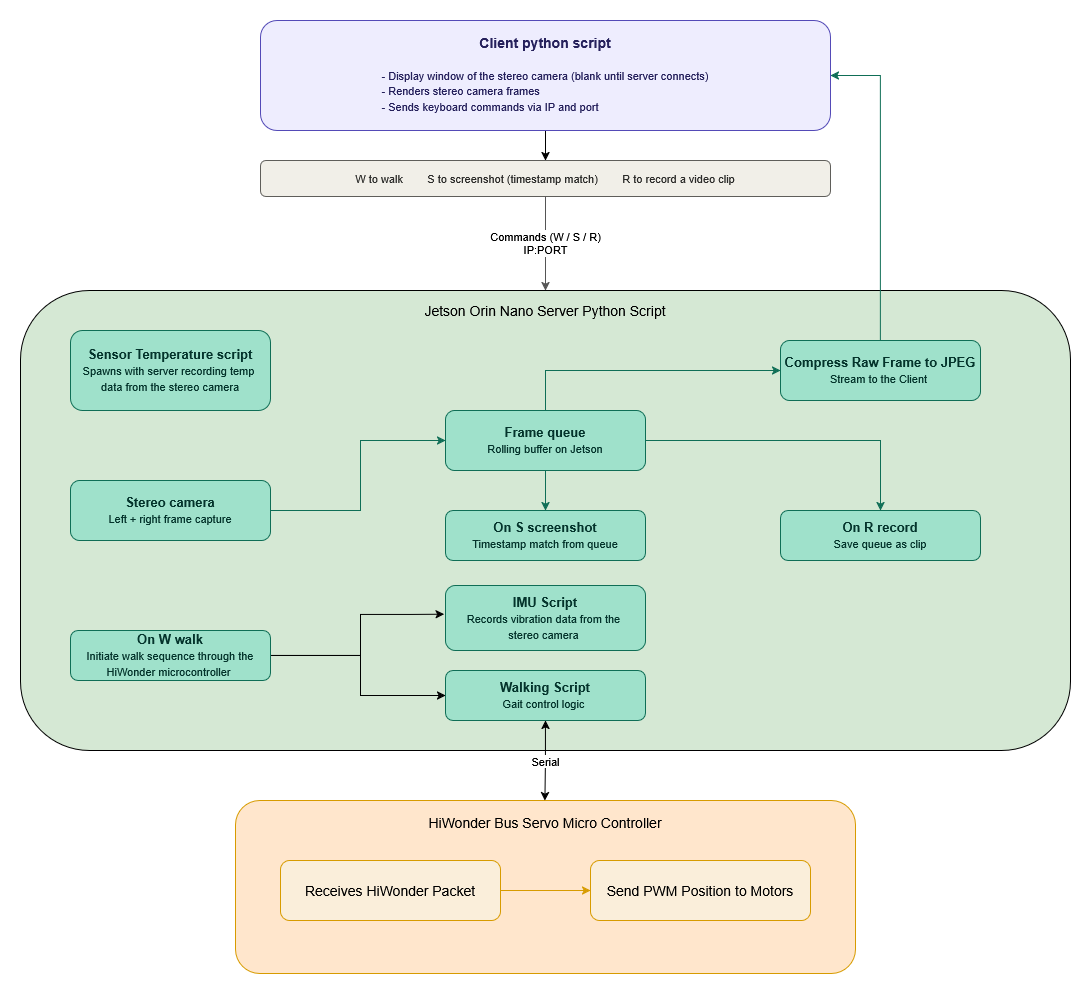

The diagram above was exported from draw.io. Its source (the exported page's mxGraphModel, read from the mxfile embedded in the PNG):
<mxGraphModel dx="1382" dy="743" grid="1" gridSize="10" guides="1" tooltips="1" connect="1" arrows="1" fold="1" page="1" pageScale="1" pageWidth="2336" pageHeight="1654" math="0" shadow="0">
  <root>
    <mxCell id="0" />
    <mxCell id="1" parent="0" />
    <mxCell id="IS2Ik8PFp-poiW5PFjnj-43" parent="1" style="rounded=1;whiteSpace=wrap;html=1;strokeColor=light-dark(#000000,#446E2C);fillColor=#D5E8D4;" value="&lt;div&gt;&lt;font style=&quot;font-size: 14px; color: light-dark(rgb(0, 0, 0), rgb(205, 238, 231));&quot;&gt;Jetson Orin Nano Server Python Script&lt;/font&gt;&lt;/div&gt;&lt;div&gt;&lt;font style=&quot;font-size: 14px; color: rgba(0, 0, 0, 0);&quot;&gt;&lt;br&gt;&lt;/font&gt;&lt;/div&gt;&lt;div&gt;&lt;font style=&quot;font-size: 14px; color: rgba(0, 0, 0, 0);&quot;&gt;&lt;br&gt;&lt;/font&gt;&lt;/div&gt;&lt;div&gt;&lt;font style=&quot;font-size: 14px; color: rgba(0, 0, 0, 0);&quot;&gt;&lt;br&gt;&lt;/font&gt;&lt;/div&gt;&lt;div&gt;&lt;font style=&quot;font-size: 14px; color: rgba(0, 0, 0, 0);&quot;&gt;&lt;br&gt;&lt;/font&gt;&lt;/div&gt;&lt;div&gt;&lt;font style=&quot;font-size: 14px; color: rgba(0, 0, 0, 0);&quot;&gt;&lt;br&gt;&lt;/font&gt;&lt;/div&gt;&lt;div&gt;&lt;font style=&quot;font-size: 14px; color: rgba(0, 0, 0, 0);&quot;&gt;&lt;br&gt;&lt;/font&gt;&lt;/div&gt;&lt;div&gt;&lt;font style=&quot;font-size: 14px; color: rgba(0, 0, 0, 0);&quot;&gt;&lt;br&gt;&lt;/font&gt;&lt;/div&gt;&lt;div&gt;&lt;font style=&quot;font-size: 14px; color: rgba(0, 0, 0, 0);&quot;&gt;&lt;br&gt;&lt;/font&gt;&lt;/div&gt;&lt;div&gt;&lt;font style=&quot;font-size: 14px; color: rgba(0, 0, 0, 0);&quot;&gt;&lt;br&gt;&lt;/font&gt;&lt;/div&gt;&lt;div&gt;&lt;font style=&quot;font-size: 14px; color: rgba(0, 0, 0, 0);&quot;&gt;&lt;br&gt;&lt;/font&gt;&lt;/div&gt;&lt;div&gt;&lt;font style=&quot;font-size: 14px; color: rgba(0, 0, 0, 0);&quot;&gt;&lt;br&gt;&lt;/font&gt;&lt;/div&gt;&lt;div&gt;&lt;font style=&quot;font-size: 14px; color: rgba(0, 0, 0, 0);&quot;&gt;&lt;br&gt;&lt;/font&gt;&lt;/div&gt;&lt;div&gt;&lt;font style=&quot;font-size: 14px; color: rgba(0, 0, 0, 0);&quot;&gt;&lt;br&gt;&lt;/font&gt;&lt;/div&gt;&lt;div&gt;&lt;font style=&quot;font-size: 14px; color: rgba(0, 0, 0, 0);&quot;&gt;&lt;br&gt;&lt;/font&gt;&lt;/div&gt;&lt;div&gt;&lt;font style=&quot;font-size: 14px; color: rgba(0, 0, 0, 0);&quot;&gt;&lt;br&gt;&lt;/font&gt;&lt;/div&gt;&lt;div&gt;&lt;font style=&quot;font-size: 14px; color: rgba(0, 0, 0, 0);&quot;&gt;&lt;br&gt;&lt;/font&gt;&lt;/div&gt;&lt;div&gt;&lt;font style=&quot;font-size: 14px; color: rgba(0, 0, 0, 0);&quot;&gt;&lt;br&gt;&lt;/font&gt;&lt;/div&gt;&lt;div&gt;&lt;font style=&quot;font-size: 14px; color: rgba(0, 0, 0, 0);&quot;&gt;&lt;br&gt;&lt;/font&gt;&lt;/div&gt;&lt;div&gt;&lt;font style=&quot;font-size: 14px; color: rgba(0, 0, 0, 0);&quot;&gt;&lt;br&gt;&lt;/font&gt;&lt;/div&gt;&lt;div&gt;&lt;font style=&quot;font-size: 14px; color: rgba(0, 0, 0, 0);&quot;&gt;&lt;br&gt;&lt;/font&gt;&lt;/div&gt;&lt;div&gt;&lt;font style=&quot;font-size: 14px; color: rgba(0, 0, 0, 0);&quot;&gt;&lt;br&gt;&lt;/font&gt;&lt;/div&gt;&lt;div&gt;&lt;font style=&quot;font-size: 14px; color: rgba(0, 0, 0, 0);&quot;&gt;&lt;br&gt;&lt;/font&gt;&lt;/div&gt;&lt;div&gt;&lt;font style=&quot;font-size: 14px; color: rgba(0, 0, 0, 0);&quot;&gt;&lt;br&gt;&lt;/font&gt;&lt;/div&gt;&lt;div&gt;&lt;font style=&quot;font-size: 14px; color: rgba(0, 0, 0, 0);&quot;&gt;&lt;br&gt;&lt;/font&gt;&lt;/div&gt;&lt;div&gt;&lt;font style=&quot;font-size: 14px; color: rgba(0, 0, 0, 0);&quot;&gt;&lt;br&gt;&lt;/font&gt;&lt;/div&gt;" vertex="1">
      <mxGeometry height="460" width="1050" x="60" y="320" as="geometry" />
    </mxCell>
    <mxCell id="IS2Ik8PFp-poiW5PFjnj-37" parent="1" style="rounded=1;whiteSpace=wrap;html=1;fillColor=#ffe6cc;strokeColor=#d79b00;arcSize=14;" value="&lt;div&gt;&lt;font style=&quot;font-size: 14px; color: light-dark(rgb(0, 0, 0), rgb(255, 242, 204));&quot;&gt;HiWonder Bus Servo Micro Controller&lt;/font&gt;&lt;/div&gt;&lt;div&gt;&lt;span style=&quot;color: rgba(0, 0, 0, 0);&quot;&gt;&lt;span style=&quot;color: rgba(0, 0, 0, 0);&quot;&gt;&lt;br&gt;&lt;/span&gt;&lt;/span&gt;&lt;/div&gt;&lt;div&gt;&lt;span style=&quot;color: rgba(0, 0, 0, 0);&quot;&gt;&lt;span style=&quot;color: rgba(0, 0, 0, 0);&quot;&gt;&lt;br&gt;&lt;/span&gt;&lt;/span&gt;&lt;/div&gt;&lt;div&gt;&lt;span style=&quot;color: rgba(0, 0, 0, 0);&quot;&gt;&lt;span style=&quot;color: rgba(0, 0, 0, 0);&quot;&gt;&lt;br&gt;&lt;/span&gt;&lt;/span&gt;&lt;/div&gt;&lt;div&gt;&lt;span style=&quot;color: rgba(0, 0, 0, 0);&quot;&gt;&lt;span style=&quot;color: rgba(0, 0, 0, 0);&quot;&gt;&lt;br&gt;&lt;/span&gt;&lt;/span&gt;&lt;/div&gt;&lt;div&gt;&lt;span style=&quot;color: rgba(0, 0, 0, 0);&quot;&gt;&lt;span style=&quot;color: rgba(0, 0, 0, 0);&quot;&gt;&lt;br&gt;&lt;/span&gt;&lt;/span&gt;&lt;/div&gt;&lt;div&gt;&lt;span style=&quot;color: rgba(0, 0, 0, 0);&quot;&gt;&lt;span style=&quot;color: rgba(0, 0, 0, 0);&quot;&gt;&lt;br&gt;&lt;/span&gt;&lt;/span&gt;&lt;/div&gt;&lt;div&gt;&lt;span style=&quot;color: rgba(0, 0, 0, 0);&quot;&gt;&lt;span style=&quot;color: rgba(0, 0, 0, 0);&quot;&gt;&lt;br&gt;&lt;/span&gt;&lt;/span&gt;&lt;/div&gt;&lt;div&gt;&lt;span style=&quot;color: rgba(0, 0, 0, 0);&quot;&gt;&lt;span style=&quot;color: rgba(0, 0, 0, 0);&quot;&gt;&lt;br&gt;&lt;/span&gt;&lt;/span&gt;&lt;/div&gt;&lt;div&gt;&lt;br&gt;&lt;/div&gt;" vertex="1">
      <mxGeometry height="173" width="620" x="275" y="830" as="geometry" />
    </mxCell>
    <mxCell id="IS2Ik8PFp-poiW5PFjnj-3" edge="1" parent="1" source="client" style="edgeStyle=orthogonalEdgeStyle;rounded=0;orthogonalLoop=1;jettySize=auto;html=1;entryX=0.5;entryY=0;entryDx=0;entryDy=0;" target="kbd">
      <mxGeometry relative="1" as="geometry" />
    </mxCell>
    <mxCell id="client" parent="1" style="rounded=1;whiteSpace=wrap;html=1;fillColor=#EEEDFE;strokeColor=#534AB7;fontColor=#26215C;fontSize=13;verticalAlign=top;spacingTop=8;" value="&lt;div&gt;&lt;b&gt;&lt;font style=&quot;font-size: 14px;&quot;&gt;Client python script&lt;/font&gt;&lt;/b&gt;&lt;/div&gt;&lt;div&gt;&lt;b&gt;&lt;br&gt;&lt;/b&gt;&lt;/div&gt;&lt;div align=&quot;left&quot;&gt;&lt;font style=&quot;font-size: 11px; color: rgb(38, 33, 92);&quot;&gt;- Display window of the stereo camera (blank until server connects)&lt;/font&gt;&lt;br&gt;&lt;font style=&quot;font-size: 11px; color: rgb(38, 33, 92);&quot;&gt;- Renders stereo camera frames&lt;/font&gt;&lt;br&gt;&lt;font style=&quot;font-size: 11px; color: rgb(38, 33, 92);&quot;&gt;- Sends keyboard commands via IP and port&lt;/font&gt;&lt;/div&gt;" vertex="1">
      <mxGeometry height="110" width="570" x="300" y="50" as="geometry" />
    </mxCell>
    <mxCell id="kbd" parent="1" style="rounded=1;whiteSpace=wrap;html=1;fillColor=#F1EFE8;strokeColor=#5F5E5A;fontColor=#2C2C2A;fontSize=11;" value="W to walk&amp;nbsp; &amp;nbsp; &amp;nbsp; &amp;nbsp; S to screenshot (timestamp match)&amp;nbsp; &amp;nbsp; &amp;nbsp; &amp;nbsp; R to record a video clip" vertex="1">
      <mxGeometry height="36" width="570" x="300" y="190" as="geometry" />
    </mxCell>
    <mxCell id="edge-cmd" edge="1" parent="1" source="kbd" style="edgeStyle=orthogonalEdgeStyle;html=1;strokeColor=light-dark(#555555,#FFFFFF);fontSize=11;exitX=0.5;exitY=1;exitDx=0;exitDy=0;" value="&lt;div&gt;Commands (W / S / R)&lt;/div&gt;&lt;div&gt;IP:PORT&lt;/div&gt;">
      <mxGeometry relative="1" as="geometry">
        <mxPoint x="585" y="320" as="targetPoint" />
      </mxGeometry>
    </mxCell>
    <mxCell id="camera" parent="1" style="rounded=1;whiteSpace=wrap;html=1;fillColor=#9FE1CB;strokeColor=#0F6E56;fontColor=#04342C;fontSize=13;" value="&lt;b&gt;Stereo camera&lt;/b&gt;&lt;br/&gt;&lt;font style='font-size:11px;'&gt;Left + right frame capture&lt;/font&gt;" vertex="1">
      <mxGeometry height="60" width="200" x="110" y="510" as="geometry" />
    </mxCell>
    <mxCell id="IS2Ik8PFp-poiW5PFjnj-14" edge="1" parent="1" source="queue" style="edgeStyle=orthogonalEdgeStyle;rounded=0;orthogonalLoop=1;jettySize=auto;html=1;entryX=0.5;entryY=0;entryDx=0;entryDy=0;strokeColor=#0F6E56;" target="screenshot">
      <mxGeometry relative="1" as="geometry" />
    </mxCell>
    <mxCell id="IS2Ik8PFp-poiW5PFjnj-15" edge="1" parent="1" source="queue" style="edgeStyle=orthogonalEdgeStyle;rounded=0;orthogonalLoop=1;jettySize=auto;html=1;entryX=0;entryY=0.5;entryDx=0;entryDy=0;strokeColor=#0F6E56;" target="IS2Ik8PFp-poiW5PFjnj-10">
      <mxGeometry relative="1" as="geometry">
        <Array as="points">
          <mxPoint x="585" y="400" />
        </Array>
      </mxGeometry>
    </mxCell>
    <mxCell id="queue" parent="1" style="rounded=1;whiteSpace=wrap;html=1;fillColor=#9FE1CB;strokeColor=#0F6E56;fontColor=#04342C;fontSize=13;" value="&lt;b&gt;Frame queue&lt;/b&gt;&lt;br/&gt;&lt;font style='font-size:11px;'&gt;Rolling buffer on Jetson&lt;/font&gt;" vertex="1">
      <mxGeometry height="60" width="200" x="485" y="440" as="geometry" />
    </mxCell>
    <mxCell id="screenshot" parent="1" style="rounded=1;whiteSpace=wrap;html=1;fillColor=#9FE1CB;strokeColor=#0F6E56;fontColor=#04342C;fontSize=13;" value="&lt;b&gt;On S screenshot&lt;/b&gt;&lt;br&gt;&lt;font style=&quot;font-size:11px;&quot;&gt;Timestamp match from queue&lt;/font&gt;" vertex="1">
      <mxGeometry height="50" width="200" x="485" y="540" as="geometry" />
    </mxCell>
    <mxCell id="record" parent="1" style="rounded=1;whiteSpace=wrap;html=1;fillColor=#9FE1CB;strokeColor=#0F6E56;fontColor=#04342C;fontSize=13;" value="&lt;b&gt;On R record&lt;/b&gt;&lt;br&gt;&lt;font style=&quot;font-size:11px;&quot;&gt;Save queue as clip&lt;/font&gt;" vertex="1">
      <mxGeometry height="50" width="200" x="820" y="540" as="geometry" />
    </mxCell>
    <mxCell id="temp" parent="1" style="rounded=1;whiteSpace=wrap;html=1;fillColor=#9FE1CB;strokeColor=#0F6E56;fontColor=#04342C;fontSize=13;" value="&lt;b&gt;Sensor Temperature script&lt;/b&gt;&lt;br&gt;&lt;div&gt;&lt;font style=&quot;font-size:11px;&quot;&gt;Spawns with server recording temp&amp;nbsp;&lt;/font&gt;&lt;/div&gt;&lt;div&gt;&lt;font style=&quot;font-size:11px;&quot;&gt;data from the stereo camera&lt;/font&gt;&lt;/div&gt;" vertex="1">
      <mxGeometry height="80" width="200" x="110" y="360" as="geometry" />
    </mxCell>
    <mxCell id="edge-cam-queue" edge="1" parent="1" source="camera" style="edgeStyle=orthogonalEdgeStyle;html=1;strokeColor=#0F6E56;rounded=0;curved=0;" target="queue" value="">
      <mxGeometry relative="1" as="geometry">
        <Array as="points">
          <mxPoint x="400" y="540" />
          <mxPoint x="400" y="470" />
        </Array>
      </mxGeometry>
    </mxCell>
    <mxCell id="edge-queue-record" edge="1" parent="1" source="queue" style="edgeStyle=orthogonalEdgeStyle;html=1;strokeColor=#0F6E56;rounded=0;curved=0;" target="record" value="">
      <mxGeometry relative="1" as="geometry" />
    </mxCell>
    <mxCell id="IS2Ik8PFp-poiW5PFjnj-12" edge="1" parent="1" source="IS2Ik8PFp-poiW5PFjnj-10" style="edgeStyle=orthogonalEdgeStyle;rounded=0;orthogonalLoop=1;jettySize=auto;html=1;entryX=1;entryY=0.5;entryDx=0;entryDy=0;strokeColor=#0F6E56;" target="client">
      <mxGeometry relative="1" as="geometry">
        <Array as="points">
          <mxPoint x="920" y="410" />
          <mxPoint x="920" y="105" />
        </Array>
      </mxGeometry>
    </mxCell>
    <mxCell id="IS2Ik8PFp-poiW5PFjnj-10" parent="1" style="rounded=1;whiteSpace=wrap;html=1;fillColor=#9FE1CB;strokeColor=#0F6E56;fontColor=#04342C;fontSize=13;" value="&lt;div&gt;&lt;b&gt;Compress Raw Frame to JPEG&lt;/b&gt;&lt;/div&gt;&lt;font style=&quot;font-size:11px;&quot;&gt;Stream to the Client&amp;nbsp;&lt;/font&gt;" vertex="1">
      <mxGeometry height="60" width="200" x="820" y="370" as="geometry" />
    </mxCell>
    <mxCell id="IS2Ik8PFp-poiW5PFjnj-30" edge="1" parent="1" source="IS2Ik8PFp-poiW5PFjnj-18" style="edgeStyle=orthogonalEdgeStyle;rounded=0;orthogonalLoop=1;jettySize=auto;html=1;strokeColor=light-dark(#000000,#63B4A0);entryX=-0.007;entryY=0.443;entryDx=0;entryDy=0;entryPerimeter=0;" target="IS2Ik8PFp-poiW5PFjnj-27">
      <mxGeometry relative="1" as="geometry">
        <Array as="points">
          <mxPoint x="400" y="685" />
          <mxPoint x="400" y="644" />
          <mxPoint x="450" y="644" />
        </Array>
        <mxPoint x="450" y="640" as="targetPoint" />
      </mxGeometry>
    </mxCell>
    <mxCell id="IS2Ik8PFp-poiW5PFjnj-31" edge="1" parent="1" style="edgeStyle=orthogonalEdgeStyle;rounded=0;orthogonalLoop=1;jettySize=auto;html=1;entryX=0;entryY=0.5;entryDx=0;entryDy=0;strokeColor=light-dark(#000000,#63B4A0);" target="IS2Ik8PFp-poiW5PFjnj-21">
      <mxGeometry relative="1" as="geometry">
        <Array as="points">
          <mxPoint x="400" y="685" />
          <mxPoint x="400" y="725" />
        </Array>
        <mxPoint x="310" y="685" as="sourcePoint" />
      </mxGeometry>
    </mxCell>
    <mxCell id="IS2Ik8PFp-poiW5PFjnj-18" parent="1" style="rounded=1;whiteSpace=wrap;html=1;fillColor=#9FE1CB;strokeColor=#0F6E56;fontColor=#04342C;fontSize=13;" value="&lt;b&gt;On W walk&lt;/b&gt;&lt;br&gt;&lt;font style=&quot;font-size:11px;&quot;&gt;Initiate walk sequence through the HiWonder microcontroller&amp;nbsp;&lt;/font&gt;" vertex="1">
      <mxGeometry height="50" width="200" x="110" y="660" as="geometry" />
    </mxCell>
    <mxCell id="IS2Ik8PFp-poiW5PFjnj-21" parent="1" style="rounded=1;whiteSpace=wrap;html=1;fillColor=#9FE1CB;strokeColor=#0F6E56;fontColor=#04342C;fontSize=13;" value="&lt;b&gt;Walking Script&lt;/b&gt;&lt;br&gt;&lt;font style=&quot;font-size:11px;&quot;&gt;Gait control logic&amp;nbsp;&lt;/font&gt;" vertex="1">
      <mxGeometry height="50" width="200" x="485" y="700" as="geometry" />
    </mxCell>
    <mxCell id="IS2Ik8PFp-poiW5PFjnj-27" parent="1" style="rounded=1;whiteSpace=wrap;html=1;fillColor=#9FE1CB;strokeColor=#0F6E56;fontColor=#04342C;fontSize=13;" value="&lt;b&gt;IMU Script&lt;/b&gt;&lt;br&gt;&lt;div&gt;&lt;font style=&quot;font-size:11px;&quot;&gt;Records vibration data from the&amp;nbsp;&lt;/font&gt;&lt;/div&gt;&lt;div&gt;&lt;font style=&quot;font-size:11px;&quot;&gt;stereo camera&amp;nbsp;&lt;/font&gt;&lt;/div&gt;" vertex="1">
      <mxGeometry height="65" width="200" x="485" y="615" as="geometry" />
    </mxCell>
    <mxCell id="IS2Ik8PFp-poiW5PFjnj-33" edge="1" parent="1" source="IS2Ik8PFp-poiW5PFjnj-21" style="edgeStyle=orthogonalEdgeStyle;rounded=0;orthogonalLoop=1;jettySize=auto;html=1;entryX=0.49;entryY=0.01;entryDx=0;entryDy=0;entryPerimeter=0;startArrow=classic;startFill=1;">
      <mxGeometry relative="1" as="geometry">
        <mxPoint x="584.5" y="830.1500000000001" as="targetPoint" />
      </mxGeometry>
    </mxCell>
    <mxCell id="IS2Ik8PFp-poiW5PFjnj-34" connectable="0" parent="IS2Ik8PFp-poiW5PFjnj-33" style="edgeLabel;html=1;align=center;verticalAlign=middle;resizable=0;points=[];" value="Serial" vertex="1">
      <mxGeometry relative="1" x="-0.0234" as="geometry">
        <mxPoint y="1" as="offset" />
      </mxGeometry>
    </mxCell>
    <mxCell id="IS2Ik8PFp-poiW5PFjnj-42" edge="1" parent="1" source="IS2Ik8PFp-poiW5PFjnj-39" style="edgeStyle=orthogonalEdgeStyle;rounded=0;orthogonalLoop=1;jettySize=auto;html=1;entryX=0;entryY=0.5;entryDx=0;entryDy=0;fillColor=#ffe6cc;strokeColor=light-dark(#D79B00,#CC9E63);" target="IS2Ik8PFp-poiW5PFjnj-41">
      <mxGeometry relative="1" as="geometry" />
    </mxCell>
    <mxCell id="IS2Ik8PFp-poiW5PFjnj-39" parent="1" style="rounded=1;whiteSpace=wrap;html=1;strokeColor=light-dark(#D79B00,#CC9E63);fillColor=#FAEEDA;" value="&lt;div&gt;&lt;font style=&quot;font-size: 14px; color: light-dark(rgb(0, 0, 0), rgb(255, 242, 204));&quot;&gt;Receives HiWonder Packet&lt;/font&gt;&lt;/div&gt;" vertex="1">
      <mxGeometry height="60" width="220" x="320" y="890" as="geometry" />
    </mxCell>
    <mxCell id="IS2Ik8PFp-poiW5PFjnj-41" parent="1" style="rounded=1;whiteSpace=wrap;html=1;strokeColor=light-dark(#D79B00,#CC9E63);fillColor=#FAEEDA;" value="&lt;div&gt;&lt;font style=&quot;font-size: 14px; color: light-dark(rgb(0, 0, 0), rgb(255, 242, 204));&quot;&gt;Send PWM Position to Motors&lt;/font&gt;&lt;/div&gt;" vertex="1">
      <mxGeometry height="60" width="220" x="630" y="890" as="geometry" />
    </mxCell>
  </root>
</mxGraphModel>